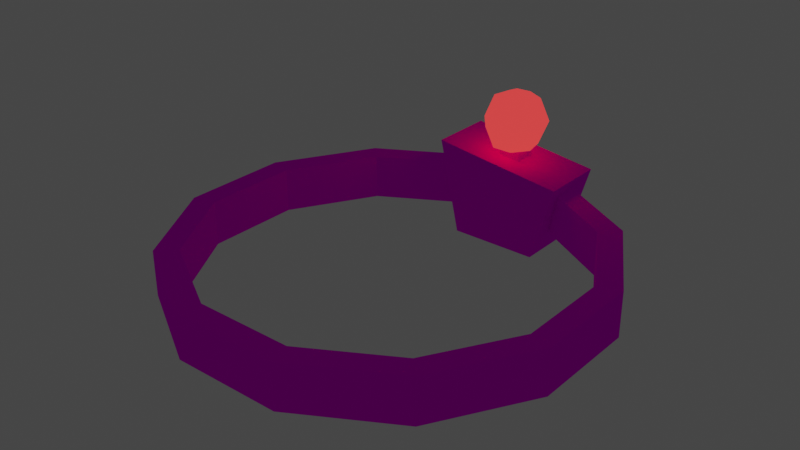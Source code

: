 # Source: bracelet.blend  (saved by Blender 3.2.14; exported with 4.5.12 LTS)
import bpy
from mathutils import Matrix  # noqa: F401  (used for matrix-valued properties, if any)

bpy.ops.wm.read_factory_settings(use_empty=True)
scene = bpy.context.scene
scene.name = 'Scene'

# ---- collections
col_collection = bpy.data.collections.new('Collection'); scene.collection.children.link(col_collection)

# ---- images (referenced by path relative to the original .blend; pixels are not part of the script)
import os
ASSET_DIR = os.environ.get("B2B_ASSET_DIR", "")  # directory of the original .blend (textures are referenced by path, not embedded)
HERE = os.path.dirname(os.path.abspath(__file__))  # packed textures are extracted next to this script under _unpacked/

def load_image(name, relpath, width, height, colorspace="sRGB"):
    """Load a texture the original file referenced (path relative to the .blend, or extracted next to this script)."""
    p = next((c for c in (os.path.join(HERE, relpath), os.path.join(ASSET_DIR, relpath)) if relpath and os.path.exists(c)), "")
    if p:
        img = bpy.data.images.load(p, check_existing=True)
        img.name = name
    else:  # same state as the original file: an image datablock whose file is absent (Cycles renders it pink)
        img = bpy.data.images.new(name, width, height)
        img.source = "FILE"
        img.filepath = "//" + (relpath or name)
    img.colorspace_settings.name = colorspace
    return img
img_bracelet_png = load_image('bracelet.png', 'bracelet.png', 1024, 1024, 'sRGB')

# ---- materials (node trees are filled in below, after node groups)
mat_material_0 = bpy.data.materials.new('Material_0')
mat_material_0.use_transparent_shadow = False
mat_material_001 = bpy.data.materials.new('Material.001')
mat_material_001.use_transparent_shadow = False

# ---- material node trees
mat_material_0.use_nodes = True; mat_material_0.node_tree.nodes.clear()
_N = mat_material_0.node_tree.nodes; _L = mat_material_0.node_tree.links
n0 = _N.new('ShaderNodeBsdfPrincipled'); n0.name = 'Principled BSDF'; n0.location = (0, 300)
n0.distribution = 'GGX'
n0.subsurface_method = 'RANDOM_WALK_SKIN'
n0.inputs[3].default_value = 1.45
n0.inputs[13].default_value = 0.0
n0.inputs[27].default_value = (0.0, 0.0, 0.0, 1.0)
n0.inputs[28].default_value = 1.0
n1 = _N.new('ShaderNodeOutputMaterial'); n1.name = 'Material Output'; n1.location = (300, 300)
n2 = _N.new('ShaderNodeTexImage'); n2.name = 'Image Texture'; n2.location = (-300, 300)
n2.label = 'Base Color'
n2.image = img_bracelet_png
n2.interpolation = 'Closest'
_L.new(n0.outputs[0], n1.inputs[0])
_L.new(n2.outputs[0], n0.inputs[0])
n1.is_active_output = True
mat_material_001.use_nodes = True; mat_material_001.node_tree.nodes.clear()
_N = mat_material_001.node_tree.nodes; _L = mat_material_001.node_tree.links
n0 = _N.new('ShaderNodeBsdfPrincipled'); n0.name = 'Principled BSDF'; n0.location = (10, 300)
n0.distribution = 'GGX'
n0.subsurface_method = 'RANDOM_WALK_SKIN'
n0.inputs[0].default_value = (0.8, 0.0, 0.008575, 1.0)
n0.inputs[2].default_value = 0.0
n0.inputs[3].default_value = 1.45
n0.inputs[13].default_value = 0.0
n0.inputs[27].default_value = (1.0, 0.05222, 0.05222, 1.0)
n0.inputs[28].default_value = 1.0
n1 = _N.new('ShaderNodeOutputMaterial'); n1.name = 'Material Output'; n1.location = (300, 300)
_L.new(n0.outputs[0], n1.inputs[0])
n1.is_active_output = True

# ---- world
world_world = bpy.data.worlds.new('World'); scene.world = world_world
world_world.use_nodes = True; world_world.node_tree.nodes.clear()
_N = world_world.node_tree.nodes; _L = world_world.node_tree.links
n0 = _N.new('ShaderNodeOutputWorld'); n0.name = 'World Output'; n0.location = (300, 300)
n1 = _N.new('ShaderNodeBackground'); n1.name = 'Background'; n1.location = (10, 300)
n1.inputs[0].default_value = (0.05088, 0.05088, 0.05088, 1.0)
_L.new(n1.outputs[0], n0.inputs[0])
n0.is_active_output = True
world_world.color = (0.05088, 0.05088, 0.05088)
world_world.use_sun_shadow = False
world_world.sun_shadow_jitter_overblur = 0.0

# ---- meshes
me_circle = bpy.data.meshes.new('circle')
me_circle.from_pydata([(0.134, 0.0, 0.5), (0.366, 0.0, 0.366), (0.5, 0.0, 0.134), (0.5, 0.0, -0.134), (0.366, 0.0, -0.366), (0.134, 0.0, -0.5), (-0.134, 0.0, -0.5), (-0.366, 0.0, -0.366), (-0.5, 0.0, -0.134), (-0.5, 0.0, 0.134), (-0.366, 0.0, 0.366), (-0.134, 0.0, 0.5), (-0.1507, 0.0, 0.5625), (-0.4118, 0.0, 0.4118), (-0.5625, 0.0, 0.1507), (-0.5625, 0.0, -0.1507), (-0.4118, 0.0, -0.4118), (-0.1507, 0.0, -0.5625), (0.1507, 0.0, -0.5625), (0.4118, 0.0, -0.4118), (0.5625, 0.0, -0.1507), (0.5625, 0.0, 0.1507), (0.1507, 0.0, 0.5625), (0.4118, 0.0, 0.4118), (0.134, 0.125, 0.5), (0.366, 0.125, 0.366), (0.5, 0.125, 0.134), (0.5, 0.125, -0.134), (0.366, 0.125, -0.366), (0.134, 0.125, -0.5), (-0.134, 0.125, -0.5), (-0.366, 0.125, -0.366), (-0.5, 0.125, -0.134), (-0.5, 0.125, 0.134), (-0.366, 0.125, 0.366), (-0.134, 0.125, 0.5), (-0.1507, 0.125, 0.5625), (-0.4118, 0.125, 0.4118), (-0.5625, 0.125, 0.1507), (-0.5625, 0.125, -0.1507), (-0.4118, 0.125, -0.4118), (-0.1507, 0.125, -0.5625), (0.1507, 0.125, -0.5625), (0.4118, 0.125, -0.4118), (0.5625, 0.125, -0.1507), (0.5625, 0.125, 0.1507), (0.1507, 0.125, 0.5625), (0.4118, 0.125, 0.4118), (0.1875, 0.1562, -0.4375), (0.1875, 0.1562, -0.625), (0.125, -0.0625, -0.4375), (0.125, -0.0625, -0.625), (-0.1875, 0.2031, -0.4375), (-0.1875, 0.2031, -0.625), (-0.125, -0.0625, -0.4375), (-0.125, -0.0625, -0.625), (0.03125, 0.25, -0.5), (0.03125, 0.25, -0.5625), (0.03125, 0.125, -0.5), (0.03125, 0.125, -0.5625), (-0.03125, 0.25, -0.5), (-0.03125, 0.25, -0.5625), (-0.03125, 0.125, -0.5), (-0.03125, 0.125, -0.5625), (0.0, 0.1875, -0.5228), (0.0, 0.375, -0.5228), (0.02767, 0.3475, -0.4625), (0.03913, 0.2812, -0.4375), (0.02767, 0.215, -0.4625), (0.06217, 0.3475, -0.5079), (0.08792, 0.2812, -0.5017), (0.06217, 0.215, -0.5079), (0.04986, 0.3475, -0.5645), (0.07051, 0.2812, -0.5818), (0.04986, 0.215, -0.5645), (0.0, 0.3475, -0.5897), (0.0, 0.2812, -0.6175), (0.0, 0.215, -0.5897), (-0.04986, 0.3475, -0.5645), (-0.07051, 0.2812, -0.5818), (-0.04986, 0.215, -0.5645), (-0.06217, 0.3475, -0.5079), (-0.08792, 0.2812, -0.5017), (-0.06217, 0.215, -0.5079), (-0.02767, 0.3475, -0.4625), (-0.03913, 0.2812, -0.4375), (-0.02767, 0.215, -0.4625)], [], [(25, 47, 45, 26), (26, 45, 44, 27), (27, 44, 43, 28), (28, 43, 42, 29), (29, 42, 41, 30), (30, 41, 40, 31), (31, 40, 39, 32), (32, 39, 38, 33), (33, 38, 37, 34), (34, 37, 36, 35), (35, 36, 46, 24), (24, 46, 47, 25), (45, 47, 23, 21), (25, 26, 2, 1), (44, 45, 21, 20), (26, 27, 3, 2), (43, 44, 20, 19), (27, 28, 4, 3), (42, 43, 19, 18), (28, 29, 5, 4), (41, 42, 18, 17), (29, 30, 6, 5), (40, 41, 17, 16), (30, 31, 7, 6), (39, 40, 16, 15), (31, 32, 8, 7), (38, 39, 15, 14), (32, 33, 9, 8), (37, 38, 14, 13), (33, 34, 10, 9), (36, 37, 13, 12), (34, 35, 11, 10), (46, 36, 12, 22), (35, 24, 0, 11), (47, 46, 22, 23), (24, 25, 1, 0), (7, 16, 17, 6), (8, 15, 16, 7), (9, 14, 15, 8), (14, 9, 10, 13), (13, 10, 11, 12), (12, 11, 0, 22), (1, 23, 22, 0), (2, 21, 23, 1), (3, 20, 21, 2), (4, 19, 20, 3), (19, 4, 5, 18), (6, 17, 18, 5), (49, 48, 50, 51), (54, 52, 53, 55), (52, 48, 49, 53), (51, 50, 54, 55), (50, 48, 52, 54), (53, 49, 51, 55), (57, 56, 58, 59), (62, 60, 61, 63), (60, 56, 57, 61), (59, 58, 62, 63), (58, 56, 60, 62), (61, 57, 59, 63), (66, 69, 65), (66, 67, 70, 69), (67, 68, 71, 70), (71, 68, 64), (69, 72, 65), (69, 70, 73, 72), (70, 71, 74, 73), (74, 71, 64), (72, 75, 65), (72, 73, 76, 75), (73, 74, 77, 76), (77, 74, 64), (75, 78, 65), (75, 76, 79, 78), (76, 77, 80, 79), (80, 77, 64), (78, 81, 65), (78, 79, 82, 81), (79, 80, 83, 82), (83, 80, 64), (81, 84, 65), (81, 82, 85, 84), (82, 83, 86, 85), (86, 83, 64), (84, 66, 65), (84, 85, 67, 66), (85, 86, 68, 67), (68, 86, 64)])
me_circle.polygons.foreach_set('material_index', [0, 0, 0, 0, 0, 0, 0, 0, 0, 0, 0, 0, 0, 0, 0, 0, 0, 0, 0, 0, 0, 0, 0, 0, 0, 0, 0, 0, 0, 0, 0, 0, 0, 0, 0, 0, 0, 0, 0, 0, 0, 0, 0, 0, 0, 0, 0, 0, 0, 0, 0, 0, 0, 0, 0, 0, 0, 0, 0, 0, 1, 1, 1, 1, 1, 1, 1, 1, 1, 1, 1, 1, 1, 1, 1, 1, 1, 1, 1, 1, 1, 1, 1, 1, 1, 1, 1, 1])
_uv = me_circle.uv_layers.new(name='ddbc6db3-ed2e-efd5-deab-f8f0343fb5f3-mesh-map-0')
_uv.uv.foreach_set('vector', [0.3209, 0.4375, 0.3125, 0.4062, 0.4632, 0.4062, 0.4548, 0.4375, 0.5938, 0.7014, 0.625, 0.693, 0.625, 0.8438, 0.5938, 0.8354, 0.25, 0.3264, 0.2812, 0.318, 0.2812, 0.4688, 0.25, 0.4604, 0.5, 0.3264, 0.5312, 0.318, 0.5312, 0.4688, 0.5, 0.4604, 0.4548, 0.375, 0.4632, 0.4062, 0.3125, 0.4062, 0.3209, 0.375, 0.6111, 0.5312, 0.6195, 0.5625, 0.4688, 0.5625, 0.4771, 0.5312, 0.7048, 0.5, 0.7132, 0.5312, 0.5625, 0.5312, 0.5709, 0.5, 0.25, 0.3979, 0.2188, 0.4062, 0.2188, 0.2555, 0.25, 0.2639, 0.3125, 0.4604, 0.2812, 0.4688, 0.2812, 0.318, 0.3125, 0.3264, 0.5938, 0.4916, 0.5625, 0.5, 0.5625, 0.3493, 0.5938, 0.3577, 0.6021, 0.6875, 0.5938, 0.6562, 0.7445, 0.6562, 0.7361, 0.6875, 0.3209, 0.4688, 0.3125, 0.4375, 0.4632, 0.4375, 0.4548, 0.4688, 0.3125, 0.6562, 0.1562, 0.6562, 0.1562, 0.5938, 0.3125, 0.5938, 0.5938, 0.6875, 0.4688, 0.6875, 0.4688, 0.625, 0.5938, 0.625, 0.4688, 0.9062, 0.3125, 0.9062, 0.3125, 0.8438, 0.4688, 0.8438, 0.5938, 0.9375, 0.4688, 0.9375, 0.4688, 0.875, 0.5938, 0.875, 0.4688, 0.6562, 0.3125, 0.6562, 0.3125, 0.5938, 0.4688, 0.5938, 0.5938, 0.625, 0.4688, 0.625, 0.4688, 0.5625, 0.5938, 0.5625, 0.3125, 0.5938, 0.1562, 0.5938, 0.1562, 0.5312, 0.3125, 0.5312, 0.25, 0.4688, 0.125, 0.4688, 0.125, 0.4062, 0.25, 0.4062, 0.4688, 0.7188, 0.3125, 0.7188, 0.3125, 0.6562, 0.4688, 0.6562, 0.5938, 0.8125, 0.4688, 0.8125, 0.4688, 0.75, 0.5938, 0.75, 0.1562, 0.5938, 0.0, 0.5938, 0.0, 0.5312, 0.1562, 0.5312, 0.5312, 0.5312, 0.4062, 0.5312, 0.4062, 0.4688, 0.5312, 0.4688, 0.5, 1.0, 0.3438, 1.0, 0.3438, 0.9375, 0.5, 0.9375, 0.4062, 0.5312, 0.2812, 0.5312, 0.2812, 0.4688, 0.4062, 0.4688, 0.4688, 0.7812, 0.3125, 0.7812, 0.3125, 0.7188, 0.4688, 0.7188, 0.2812, 0.5312, 0.1562, 0.5312, 0.1562, 0.4688, 0.2812, 0.4688, 0.1562, 0.6562, 0.0, 0.6562, 0.0, 0.5938, 0.1562, 0.5938, 0.5938, 0.75, 0.4688, 0.75, 0.4688, 0.6875, 0.5938, 0.6875, 0.4688, 0.5938, 0.3125, 0.5938, 0.3125, 0.5312, 0.4688, 0.5312, 0.125, 0.4688, 0.0, 0.4688, 0.0, 0.4062, 0.125, 0.4062, 0.4688, 0.8438, 0.3125, 0.8438, 0.3125, 0.7812, 0.4688, 0.7812, 0.5938, 0.875, 0.4688, 0.875, 0.4688, 0.8125, 0.5938, 0.8125, 0.1562, 0.5312, 0.0, 0.5312, 0.0, 0.4688, 0.1562, 0.4688, 0.625, 1.0, 0.5, 1.0, 0.5, 0.9375, 0.625, 0.9375, 0.03125, 0.3923, 0.0, 0.4007, 0.0, 0.25, 0.03125, 0.2584, 0.5, 0.4548, 0.4688, 0.4632, 0.4688, 0.3125, 0.5, 0.3209, 0.625, 0.4861, 0.5938, 0.4945, 0.5938, 0.3438, 0.625, 0.3521, 0.5938, 0.9375, 0.6021, 0.9062, 0.7361, 0.9062, 0.7445, 0.9375, 0.5938, 0.9062, 0.6021, 0.875, 0.7361, 0.875, 0.7445, 0.9062, 0.5938, 0.6562, 0.6021, 0.625, 0.7361, 0.625, 0.7445, 0.6562, 0.03125, 0.2584, 0.0625, 0.25, 0.0625, 0.4007, 0.03125, 0.3923, 0.5312, 0.3834, 0.5625, 0.375, 0.5625, 0.5257, 0.5312, 0.5173, 0.0625, 0.2271, 0.09375, 0.2188, 0.09375, 0.3695, 0.0625, 0.3611, 0.07087, 0.4062, 0.0625, 0.375, 0.2132, 0.375, 0.2048, 0.4062, 0.7445, 0.8438, 0.7361, 0.875, 0.6021, 0.875, 0.5938, 0.8438, 0.6021, 0.625, 0.5938, 0.5938, 0.7445, 0.5938, 0.7361, 0.625, 0.3125, 0.7812, 0.2188, 0.7812, 0.2188, 0.6562, 0.3125, 0.6562, 0.3125, 0.7812, 0.3125, 0.9062, 0.2188, 0.9062, 0.2188, 0.7812, 0.125, 0.8438, 0.125, 0.6562, 0.2188, 0.6562, 0.2188, 0.8438, 0.3438, 0.9062, 0.3438, 1.0, 0.2188, 1.0, 0.2188, 0.9062, 0.0155, 0.7035, 0.125, 0.686, 0.125, 0.875, 0.0, 0.8275, 0.2188, 1.0, 0.02979, 1.0, 0.04723, 0.8876, 0.1713, 0.8721, 0.03125, 0.9688, 0.0, 0.9688, 0.0, 0.9062, 0.03125, 0.9062, 0.03125, 0.8438, 0.03125, 0.9062, 0.0, 0.9062, 0.0, 0.8438, 0.0625, 0.6562, 0.09375, 0.6562, 0.09375, 0.6875, 0.0625, 0.6875, 0.4688, 0.3438, 0.4688, 0.375, 0.4375, 0.375, 0.4375, 0.3438, 0.2188, 0.8438, 0.2188, 0.9062, 0.1875, 0.9062, 0.1875, 0.8438, 0.6562, 1.0, 0.625, 1.0, 0.625, 0.9375, 0.6562, 0.9375, 0.6516, 0.375, 0.664, 0.3493, 0.6875, 0.375, 0.6537, 0.8438, 0.6472, 0.8125, 0.6875, 0.8125, 0.6822, 0.8438, 0.1159, 0.375, 0.1224, 0.3438, 0.1509, 0.3438, 0.1562, 0.375, 0.6875, 0.961, 0.6618, 0.9734, 0.6618, 0.9375, 0.5312, 0.3521, 0.5574, 0.3397, 0.5574, 0.375, 0.412, 0.9375, 0.4062, 0.9062, 0.4472, 0.9062, 0.441, 0.9375, 0.3438, 0.9375, 0.3495, 0.9062, 0.3785, 0.9062, 0.3847, 0.9375, 0.6603, 0.4375, 0.6479, 0.4637, 0.625, 0.4375, 0.4375, 0.3192, 0.4629, 0.3076, 0.4629, 0.3438, 0.6303, 0.7188, 0.625, 0.6875, 0.6645, 0.6875, 0.6582, 0.7188, 0.3125, 0.375, 0.3178, 0.3438, 0.3457, 0.3438, 0.352, 0.375, 0.3487, 0.3125, 0.337, 0.3379, 0.3125, 0.3125, 0.4013, 0.3438, 0.413, 0.3184, 0.4375, 0.3438, 0.6543, 0.7812, 0.648, 0.75, 0.6875, 0.75, 0.6822, 0.7812, 0.648, 0.75, 0.6543, 0.7188, 0.6822, 0.7188, 0.6875, 0.75, 0.2188, 0.3058, 0.1934, 0.3174, 0.1934, 0.2812, 0.6522, 0.5, 0.6646, 0.4738, 0.6875, 0.5, 0.6215, 0.5938, 0.6153, 0.5625, 0.6562, 0.5625, 0.6505, 0.5938, 0.02152, 0.6875, 0.02778, 0.6562, 0.05675, 0.6562, 0.0625, 0.6875, 0.6562, 0.3979, 0.6301, 0.4103, 0.6301, 0.375, 0.09375, 0.3203, 0.1194, 0.3078, 0.1194, 0.3438, 0.6303, 0.8125, 0.625, 0.7812, 0.6653, 0.7812, 0.6588, 0.8125, 0.1562, 0.375, 0.1616, 0.3438, 0.1901, 0.3438, 0.1966, 0.375, 0.1609, 0.3125, 0.1485, 0.3382, 0.125, 0.3125, 0.6562, 0.4123, 0.6818, 0.4016, 0.6818, 0.4375, 0.6307, 0.5625, 0.625, 0.5312, 0.6641, 0.5312, 0.6584, 0.5625, 0.375, 0.375, 0.3807, 0.3438, 0.4084, 0.3438, 0.4141, 0.375, 0.588, 0.3065, 0.5625, 0.3172, 0.5625, 0.2812])
me_circle.materials.append(mat_material_0)
me_circle.materials.append(mat_material_001)
me_circle.update()

# ---- objects
ob_circle = bpy.data.objects.new('circle', me_circle)

# ---- transforms, parenting, visibility, modifiers, constraints
ob_circle.location = (0.0, 0.0, 0.0)
ob_circle.rotation_euler = (1.571, -0.0, 0.0)

# ---- collection membership
col_collection.objects.link(ob_circle)

# ---- scene / render settings (as saved in the file)
scene.frame_start = 1; scene.frame_end = 250; scene.frame_set(1)
scene.render.engine = 'BLENDER_EEVEE_NEXT'
scene.cycles.sampling_pattern = 'TABULATED_SOBOL'
scene.cycles.use_light_tree = False
scene.view_settings.view_transform = 'Filmic'
bpy.context.view_layer.update()

# ---- added for rendering (the .blend has no active camera): camera
cam_auto = bpy.data.cameras.new('AutoCamera')
cam_auto.lens = 50.0
cam_auto.sensor_width = 36.0
cam_auto.clip_end = 1000.0
ob_auto_camera = bpy.data.objects.new('AutoCamera', cam_auto)
scene.collection.objects.link(ob_auto_camera)
ob_auto_camera.location = (1.56666, -1.84874, 1.40958)
ob_auto_camera.rotation_euler = (1.09748, -7.21219e-08, 0.694738)
scene.camera = ob_auto_camera
bpy.context.view_layer.update()
